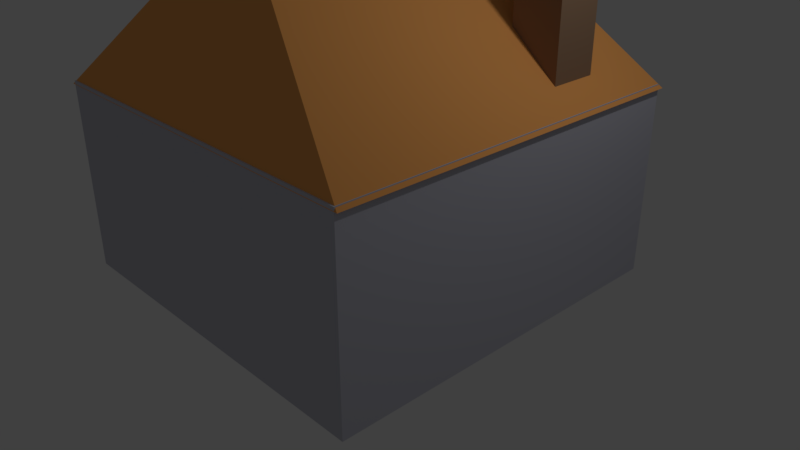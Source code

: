 # Source: w_house_stone.blend  (saved by Blender 2.79.0; exported with 4.5.12 LTS)
import bpy
from mathutils import Matrix  # noqa: F401  (used for matrix-valued properties, if any)

bpy.ops.wm.read_factory_settings(use_empty=True)
scene = bpy.context.scene
scene.name = 'Scene'

# ---- collections
col_collection_1 = bpy.data.collections.new('Collection 1'); scene.collection.children.link(col_collection_1)

# ---- materials (node trees are filled in below, after node groups)
mat_material_001 = bpy.data.materials.new('Material.001')
mat_material_001.alpha_threshold = 0.0
mat_material_001.use_transparent_shadow = False
mat_material_001.diffuse_color = (0.9734, 0.4245, 0.1195, 1.0)
mat_material_001.roughness = 0.5
mat_material_002 = bpy.data.materials.new('Material.002')
mat_material_002.alpha_threshold = 0.0
mat_material_002.use_transparent_shadow = False
mat_material_002.diffuse_color = (0.3185, 0.1981, 0.1221, 1.0)
mat_material_002.roughness = 0.5
mat_material = bpy.data.materials.new('Material')
mat_material.alpha_threshold = 0.0
mat_material.use_transparent_shadow = False
mat_material.diffuse_color = (0.5712, 0.5712, 0.65, 1.0)
mat_material.roughness = 0.5
mat_material.line_color = (0.0, 0.0, 0.0, 1.0)

# ---- material node trees

# ---- world
world_world = bpy.data.worlds.new('World'); scene.world = world_world
world_world.color = (0.05088, 0.05088, 0.05088)
world_world.use_sun_shadow = False
world_world.sun_shadow_jitter_overblur = 0.0
world_world.cycles.sampling_method = 'MANUAL'

# ---- cameras
cam_camera = bpy.data.cameras.new('Camera')
cam_camera.clip_end = 100.0
cam_camera.lens = 35.0
cam_camera.sensor_width = 32.0
cam_camera.sensor_height = 18.0
cam_camera.ortho_scale = 7.314
cam_camera.dof.focus_distance = 0.0
cam_camera.dof.aperture_fstop = 128.0

# ---- lights
light_lamp = bpy.data.lights.new('Lamp', 'POINT')
light_lamp.transmission_factor = 0.0
light_lamp.cutoff_distance = 30.0
light_lamp.energy = 100.0
light_lamp.shadow_buffer_clip_start = 1.001
light_lamp.shadow_soft_size = 0.1
light_lamp.shadow_maximum_resolution = 0.006
light_lamp.use_absolute_resolution = True

# ---- meshes
me_cube_001 = bpy.data.meshes.new('Cube.001')
me_cube_001.from_pydata([(-0.0459, -0.6055, 0.8734), (-0.0459, 0.6082, 0.8734), (-0.03945, -0.6055, 0.8734), (-0.03945, 0.6084, 0.8734), (-0.9936, -1.007, -0.0002722), (-0.9936, 0.9974, -0.0002722), (0.9969, 0.9974, -0.0002722), (0.9969, -1.007, -0.0002722), (-0.0459, 0.01139, 0.8734), (-0.03945, 0.01139, 0.8734), (0.9969, 0.01139, -0.0002722), (-0.9936, 0.01139, -0.0002722), (0.602, 0.3373, 0.06477), (0.602, 0.3373, 1.042), (0.602, 0.5937, 0.06477), (0.602, 0.5937, 1.042), (0.8585, 0.3373, 0.06477), (0.8585, 0.3373, 1.042), (0.8585, 0.5937, 0.06477), (0.8585, 0.5937, 1.042), (1.0, 1.0, -1.982), (0.9802, 0.9855, 0.01791), (0.9801, -1.006, 0.01791), (-0.9751, -1.006, 0.01791), (-0.9751, 0.9855, 0.01791), (0.9802, 0.9855, -0.9849), (0.9801, -1.006, -0.9849), (-0.9751, -1.006, -0.9849), (-0.9751, 0.9855, -0.9849)], [], [(11, 8, 1, 5), (5, 1, 3, 6), (10, 9, 2, 7), (7, 2, 0, 4), (9, 8, 0, 2), (3, 1, 8, 9), (6, 3, 9, 10), (4, 0, 8, 11), (12, 13, 15, 14), (14, 15, 19, 18), (18, 19, 17, 16), (16, 17, 13, 12), (14, 18, 16, 12), (21, 24, 23, 22), (25, 21, 22, 26), (26, 22, 23, 27), (27, 23, 24, 28), (21, 25, 28, 24)])
me_cube_001.polygons.foreach_set('material_index', [0, 0, 0, 0, 0, 0, 0, 0, 1, 1, 1, 1, 0, 2, 2, 2, 2, 2])
me_cube_001.materials.append(mat_material_001)
me_cube_001.materials.append(mat_material_002)
me_cube_001.materials.append(mat_material)
me_cube_001.use_remesh_preserve_volume = False
me_cube_001.use_remesh_preserve_attributes = False
me_cube_001.use_mirror_vertex_groups = False
me_cube_001.update()

# ---- objects
ob_cube_001 = bpy.data.objects.new('Cube.001', me_cube_001)
ob_lamp = bpy.data.objects.new('Lamp', light_lamp)
ob_camera = bpy.data.objects.new('Camera', cam_camera)

# ---- transforms, parenting, visibility, modifiers, constraints
ob_cube_001.location = (0.0, 0.0, 2.24)
ob_cube_001.scale = (2.444, 2.444, 2.444)
ob_cube_001.lineart.crease_threshold = 0.0
ob_lamp.location = (4.076, 1.005, 5.904)
ob_lamp.rotation_euler = (0.6503, 0.05522, 1.866)
ob_lamp.lock_rotations_4d = False
ob_lamp.empty_display_type = 'ARROWS'
ob_lamp.color = (0.0, 0.0, 0.0, 0.0)
ob_lamp.lineart.crease_threshold = 0.0
ob_camera.location = (7.481, -6.508, 5.344)
ob_camera.rotation_euler = (1.109, 0.0, 0.8149)
ob_camera.lock_rotations_4d = False
ob_camera.empty_display_type = 'ARROWS'
ob_camera.color = (0.0, 0.0, 0.0, 0.0)
ob_camera.display_type = 'WIRE'
ob_camera.lineart.crease_threshold = 0.0

# ---- collection membership
col_collection_1.objects.link(ob_cube_001)
col_collection_1.objects.link(ob_lamp)
col_collection_1.objects.link(ob_camera)

# ---- scene / render settings (as saved in the file)
scene.camera = ob_camera
scene.frame_start = 1; scene.frame_end = 250; scene.frame_set(1)
scene.render.engine = 'BLENDER_EEVEE_NEXT'
scene.render.resolution_percentage = 50
scene.render.dither_intensity = 0.0
scene.cycles.use_denoising = False
scene.cycles.samples = 128
scene.cycles.sampling_pattern = 'TABULATED_SOBOL'
scene.cycles.use_adaptive_sampling = False
scene.cycles.use_light_tree = False
scene.cycles.blur_glossy = 0.0
scene.cycles.sample_clamp_indirect = 0.0
scene.view_settings.view_transform = 'Standard'
bpy.context.view_layer.update()
